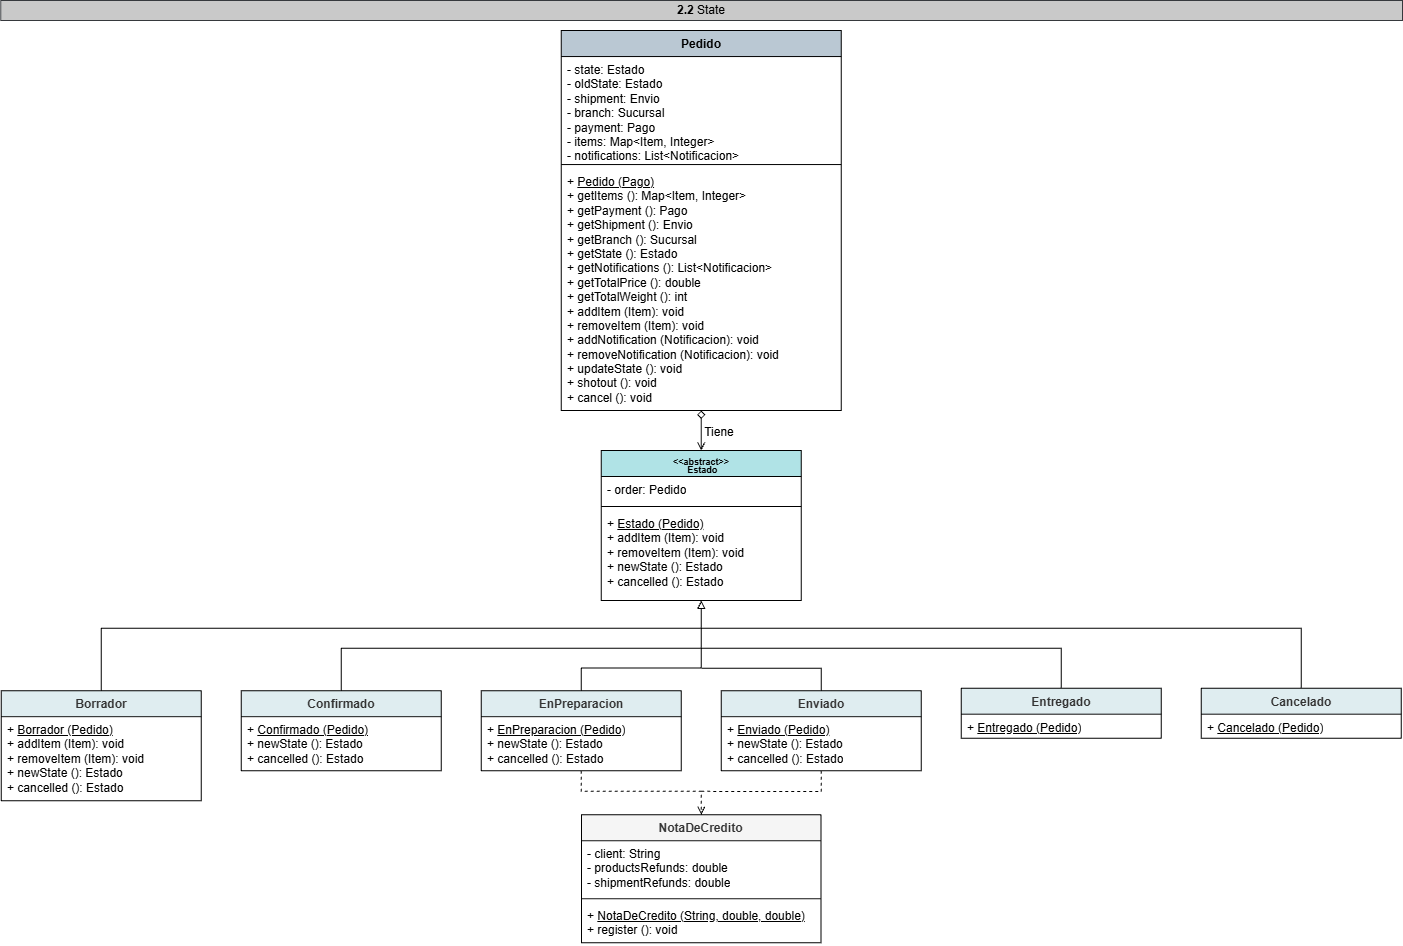

The diagram above was exported from draw.io. Its source (the exported page's mxGraphModel, read from the mxfile embedded in the PNG):
<mxGraphModel dx="1488" dy="782" grid="1" gridSize="10" guides="1" tooltips="1" connect="1" arrows="1" fold="1" page="1" pageScale="1" pageWidth="980" pageHeight="690" math="0" shadow="0">
  <root>
    <mxCell id="0" />
    <mxCell id="1" parent="0" />
    <mxCell id="K3dgZKgYsj9kUukLFIaP-205" parent="1" style="swimlane;fontStyle=1;align=center;verticalAlign=top;childLayout=stackLayout;horizontal=1;startSize=26;horizontalStack=0;resizeParent=1;resizeParentMax=0;resizeLast=0;collapsible=1;marginBottom=0;whiteSpace=wrap;html=1;fillColor=#bac8d3;strokeColor=default;" value="Pedido" vertex="1">
      <mxGeometry height="380" width="280" x="1378.75" y="636.05" as="geometry" />
    </mxCell>
    <mxCell id="K3dgZKgYsj9kUukLFIaP-206" parent="K3dgZKgYsj9kUukLFIaP-205" style="text;strokeColor=none;fillColor=none;align=left;verticalAlign=top;spacingLeft=4;spacingRight=4;overflow=hidden;rotatable=0;points=[[0,0.5],[1,0.5]];portConstraint=eastwest;whiteSpace=wrap;html=1;" value="- state: Estado&lt;div&gt;- oldState: Estado&lt;/div&gt;&lt;div&gt;- shipment: Envio&lt;/div&gt;&lt;div&gt;- branch: Sucursal&lt;br&gt;&lt;div&gt;- payment: Pago&lt;br&gt;&lt;div&gt;&lt;span style=&quot;background-color: transparent; color: light-dark(rgb(0, 0, 0), rgb(255, 255, 255));&quot;&gt;- items: Map&amp;lt;Item, Integer&amp;gt;&lt;/span&gt;&lt;div&gt;- notifications: List&amp;lt;Notificacion&amp;gt;&lt;/div&gt;&lt;/div&gt;&lt;/div&gt;&lt;/div&gt;" vertex="1">
      <mxGeometry height="104" width="280" y="26" as="geometry" />
    </mxCell>
    <mxCell id="K3dgZKgYsj9kUukLFIaP-207" parent="K3dgZKgYsj9kUukLFIaP-205" style="line;strokeWidth=1;fillColor=none;align=left;verticalAlign=middle;spacingTop=-1;spacingLeft=3;spacingRight=3;rotatable=0;labelPosition=right;points=[];portConstraint=eastwest;strokeColor=inherit;" value="" vertex="1">
      <mxGeometry height="8" width="280" y="130" as="geometry" />
    </mxCell>
    <mxCell id="K3dgZKgYsj9kUukLFIaP-208" parent="K3dgZKgYsj9kUukLFIaP-205" style="text;strokeColor=none;fillColor=none;align=left;verticalAlign=top;spacingLeft=4;spacingRight=4;overflow=hidden;rotatable=0;points=[[0,0.5],[1,0.5]];portConstraint=eastwest;whiteSpace=wrap;html=1;" value="+ &lt;u&gt;Pedido (Pago)&lt;/u&gt;&lt;div&gt;+ getItems (): Map&amp;lt;Item, Integer&amp;gt;&lt;/div&gt;&lt;div&gt;&lt;div&gt;+ getPayment (): Pago&lt;/div&gt;&lt;div&gt;+ getShipment (): Envio&lt;/div&gt;&lt;div&gt;+ getBranch (): Sucursal&lt;/div&gt;&lt;div&gt;+ getState (): Estado&lt;/div&gt;&lt;div&gt;+ getNotifications (): List&amp;lt;Notificacion&amp;gt;&lt;/div&gt;&lt;div&gt;+ getTotalPrice (): double&lt;/div&gt;&lt;div&gt;+ getTotalWeight (): int&lt;/div&gt;&lt;div&gt;+ addItem (Item): void&lt;/div&gt;&lt;div&gt;+ removeItem (Item): void&lt;/div&gt;&lt;div&gt;+ addNotification (Notificacion): void&lt;/div&gt;&lt;div&gt;+ removeNotification (Notificacion): void&lt;/div&gt;&lt;div&gt;+ updateState (): void&lt;/div&gt;&lt;div&gt;+ shotout (): void&lt;/div&gt;&lt;div&gt;+ cancel (): void&lt;/div&gt;&lt;div&gt;&lt;br&gt;&lt;/div&gt;&lt;div&gt;&lt;br&gt;&lt;/div&gt;&lt;/div&gt;" vertex="1">
      <mxGeometry height="242" width="280" y="138" as="geometry" />
    </mxCell>
    <mxCell id="K3dgZKgYsj9kUukLFIaP-209" parent="1" style="swimlane;fontStyle=1;align=center;verticalAlign=top;childLayout=stackLayout;horizontal=1;startSize=26;horizontalStack=0;resizeParent=1;resizeParentMax=0;resizeLast=0;collapsible=1;marginBottom=0;whiteSpace=wrap;html=1;fillColor=#b0e3e6;strokeColor=default;" value="&lt;div style=&quot;line-height: 70%;&quot;&gt;&lt;font style=&quot;font-size: 9px; line-height: 70%;&quot;&gt;&amp;lt;&amp;lt;abstract&amp;gt;&amp;gt;&lt;/font&gt;&lt;div&gt;&lt;font style=&quot;font-size: 9px; line-height: 70%;&quot;&gt;&amp;nbsp;Estado&lt;/font&gt;&lt;div&gt;&lt;/div&gt;&lt;/div&gt;&lt;/div&gt;" vertex="1">
      <mxGeometry height="150" width="200" x="1418.75" y="1056" as="geometry" />
    </mxCell>
    <mxCell id="K3dgZKgYsj9kUukLFIaP-210" parent="K3dgZKgYsj9kUukLFIaP-209" style="text;strokeColor=none;fillColor=none;align=left;verticalAlign=top;spacingLeft=4;spacingRight=4;overflow=hidden;rotatable=0;points=[[0,0.5],[1,0.5]];portConstraint=eastwest;whiteSpace=wrap;html=1;" value="- order: Pedido" vertex="1">
      <mxGeometry height="26" width="200" y="26" as="geometry" />
    </mxCell>
    <mxCell id="K3dgZKgYsj9kUukLFIaP-211" parent="K3dgZKgYsj9kUukLFIaP-209" style="line;strokeWidth=1;fillColor=none;align=left;verticalAlign=middle;spacingTop=-1;spacingLeft=3;spacingRight=3;rotatable=0;labelPosition=right;points=[];portConstraint=eastwest;strokeColor=inherit;" value="" vertex="1">
      <mxGeometry height="8" width="200" y="52" as="geometry" />
    </mxCell>
    <mxCell id="K3dgZKgYsj9kUukLFIaP-212" parent="K3dgZKgYsj9kUukLFIaP-209" style="text;strokeColor=none;fillColor=none;align=left;verticalAlign=top;spacingLeft=4;spacingRight=4;overflow=hidden;rotatable=0;points=[[0,0.5],[1,0.5]];portConstraint=eastwest;whiteSpace=wrap;html=1;" value="&lt;div&gt;+ &lt;u&gt;Estado (Pedido)&lt;/u&gt;&lt;/div&gt;&lt;div&gt;+ addItem (Item): void&lt;/div&gt;&lt;div&gt;+ removeItem (Item): void&amp;nbsp;&lt;/div&gt;&lt;div&gt;+ newState (): Estado&lt;/div&gt;&lt;div&gt;+ cancelled&lt;span style=&quot;background-color: transparent; color: light-dark(rgb(0, 0, 0), rgb(255, 255, 255));&quot;&gt;&amp;nbsp;(): Estado&lt;/span&gt;&lt;/div&gt;" vertex="1">
      <mxGeometry height="90" width="200" y="60" as="geometry" />
    </mxCell>
    <mxCell id="K3dgZKgYsj9kUukLFIaP-213" edge="1" parent="1" source="K3dgZKgYsj9kUukLFIaP-214" style="edgeStyle=orthogonalEdgeStyle;rounded=0;orthogonalLoop=1;jettySize=auto;html=1;endArrow=none;endFill=0;exitX=0.5;exitY=0;exitDx=0;exitDy=0;">
      <mxGeometry relative="1" as="geometry">
        <Array as="points">
          <mxPoint x="918.75" y="1233.7" />
          <mxPoint x="1158.75" y="1233.7" />
        </Array>
        <mxPoint x="962.2500000000009" y="1279.7273684210525" as="sourcePoint" />
        <mxPoint x="1518.75" y="1233.7" as="targetPoint" />
      </mxGeometry>
    </mxCell>
    <mxCell id="K3dgZKgYsj9kUukLFIaP-214" parent="1" style="swimlane;fontStyle=1;align=center;verticalAlign=top;childLayout=stackLayout;horizontal=1;startSize=26;horizontalStack=0;resizeParent=1;resizeParentMax=0;resizeLast=0;collapsible=1;marginBottom=0;whiteSpace=wrap;html=1;fillColor=#DFEDF0;strokeColor=default;fontColor=#333333;" value="Borrador&lt;div&gt;&lt;br&gt;&lt;/div&gt;" vertex="1">
      <mxGeometry height="110" width="200" x="818.75" y="1296.16" as="geometry" />
    </mxCell>
    <mxCell id="K3dgZKgYsj9kUukLFIaP-215" parent="K3dgZKgYsj9kUukLFIaP-214" style="text;strokeColor=none;fillColor=none;align=left;verticalAlign=top;spacingLeft=4;spacingRight=4;overflow=hidden;rotatable=0;points=[[0,0.5],[1,0.5]];portConstraint=eastwest;whiteSpace=wrap;html=1;" value="+ &lt;u&gt;Borrador (Pedido)&lt;/u&gt;&lt;div&gt;+ addItem (Item): void&lt;div&gt;+ removeItem (Item): void&lt;/div&gt;&lt;div&gt;+ newState&amp;nbsp;(): Estado&lt;/div&gt;&lt;/div&gt;&lt;div&gt;+ cancelled (): Estado&lt;/div&gt;" vertex="1">
      <mxGeometry height="84" width="200" y="26" as="geometry" />
    </mxCell>
    <mxCell id="K3dgZKgYsj9kUukLFIaP-216" edge="1" parent="1" source="K3dgZKgYsj9kUukLFIaP-217" style="edgeStyle=orthogonalEdgeStyle;rounded=0;orthogonalLoop=1;jettySize=auto;html=1;endArrow=none;endFill=0;exitX=0.5;exitY=0;exitDx=0;exitDy=0;">
      <mxGeometry relative="1" as="geometry">
        <Array as="points">
          <mxPoint x="1158.75" y="1253.7" />
          <mxPoint x="1518.75" y="1253.7" />
        </Array>
        <mxPoint x="1208.7520362200062" y="1364.161942138672" as="sourcePoint" />
        <mxPoint x="1528.75" y="1253.7" as="targetPoint" />
      </mxGeometry>
    </mxCell>
    <mxCell id="K3dgZKgYsj9kUukLFIaP-217" parent="1" style="swimlane;fontStyle=1;align=center;verticalAlign=top;childLayout=stackLayout;horizontal=1;startSize=26;horizontalStack=0;resizeParent=1;resizeParentMax=0;resizeLast=0;collapsible=1;marginBottom=0;whiteSpace=wrap;html=1;fillColor=#DFEDF0;strokeColor=default;fontColor=#333333;" value="Confirmado&lt;div&gt;&lt;br&gt;&lt;/div&gt;" vertex="1">
      <mxGeometry height="80" width="200" x="1058.75" y="1296.16" as="geometry" />
    </mxCell>
    <mxCell id="K3dgZKgYsj9kUukLFIaP-218" parent="K3dgZKgYsj9kUukLFIaP-217" style="text;strokeColor=none;fillColor=none;align=left;verticalAlign=top;spacingLeft=4;spacingRight=4;overflow=hidden;rotatable=0;points=[[0,0.5],[1,0.5]];portConstraint=eastwest;whiteSpace=wrap;html=1;" value="+ &lt;u&gt;Confirmado (Pedido)&lt;/u&gt;&lt;div&gt;&lt;div&gt;+ newState&amp;nbsp;(): Estado&lt;/div&gt;&lt;/div&gt;&lt;div&gt;+ cancelled&amp;nbsp;(): Estado&lt;/div&gt;" vertex="1">
      <mxGeometry height="54" width="200" y="26" as="geometry" />
    </mxCell>
    <mxCell id="K3dgZKgYsj9kUukLFIaP-219" edge="1" parent="1" source="K3dgZKgYsj9kUukLFIaP-221" style="edgeStyle=orthogonalEdgeStyle;rounded=0;orthogonalLoop=1;jettySize=auto;html=1;exitX=0.5;exitY=0;exitDx=0;exitDy=0;endArrow=none;endFill=0;">
      <mxGeometry relative="1" as="geometry">
        <Array as="points">
          <mxPoint x="1638.75" y="1273.7" />
          <mxPoint x="1518.75" y="1273.7" />
        </Array>
        <mxPoint x="1518.75" y="1273.7" as="targetPoint" />
      </mxGeometry>
    </mxCell>
    <mxCell id="K3dgZKgYsj9kUukLFIaP-220" edge="1" parent="1" source="K3dgZKgYsj9kUukLFIaP-221" style="edgeStyle=orthogonalEdgeStyle;rounded=0;orthogonalLoop=1;jettySize=auto;html=1;exitX=0.5;exitY=1;exitDx=0;exitDy=0;endArrow=none;endFill=0;dashed=1;">
      <mxGeometry relative="1" as="geometry">
        <Array as="points">
          <mxPoint x="1638.25" y="1396.87" />
        </Array>
        <mxPoint x="1518.25" y="1396.87" as="targetPoint" />
      </mxGeometry>
    </mxCell>
    <mxCell id="K3dgZKgYsj9kUukLFIaP-221" parent="1" style="swimlane;fontStyle=1;align=center;verticalAlign=top;childLayout=stackLayout;horizontal=1;startSize=26;horizontalStack=0;resizeParent=1;resizeParentMax=0;resizeLast=0;collapsible=1;marginBottom=0;whiteSpace=wrap;html=1;fillColor=#DFEDF0;strokeColor=default;fontColor=#333333;" value="Enviado" vertex="1">
      <mxGeometry height="80" width="200" x="1538.75" y="1296.16" as="geometry" />
    </mxCell>
    <mxCell id="K3dgZKgYsj9kUukLFIaP-222" parent="K3dgZKgYsj9kUukLFIaP-221" style="text;strokeColor=none;fillColor=none;align=left;verticalAlign=top;spacingLeft=4;spacingRight=4;overflow=hidden;rotatable=0;points=[[0,0.5],[1,0.5]];portConstraint=eastwest;whiteSpace=wrap;html=1;" value="+ &lt;u&gt;Enviado (Pedido)&lt;/u&gt;&lt;div&gt;+ newState&amp;nbsp;(): Estado&lt;/div&gt;&lt;div&gt;+ cancelled&amp;nbsp;(): Estado&lt;/div&gt;" vertex="1">
      <mxGeometry height="54" width="200" y="26" as="geometry" />
    </mxCell>
    <mxCell id="K3dgZKgYsj9kUukLFIaP-223" edge="1" parent="1" source="K3dgZKgYsj9kUukLFIaP-224" style="edgeStyle=orthogonalEdgeStyle;rounded=0;orthogonalLoop=1;jettySize=auto;html=1;endArrow=none;endFill=0;exitX=0.5;exitY=0;exitDx=0;exitDy=0;">
      <mxGeometry relative="1" as="geometry">
        <Array as="points">
          <mxPoint x="2118.75" y="1233.7" />
        </Array>
        <mxPoint x="1518.75" y="1233.7" as="targetPoint" />
      </mxGeometry>
    </mxCell>
    <mxCell id="K3dgZKgYsj9kUukLFIaP-224" parent="1" style="swimlane;fontStyle=1;align=center;verticalAlign=top;childLayout=stackLayout;horizontal=1;startSize=26;horizontalStack=0;resizeParent=1;resizeParentMax=0;resizeLast=0;collapsible=1;marginBottom=0;whiteSpace=wrap;html=1;fillColor=#DFEDF0;fontColor=#333333;strokeColor=default;" value="Cancelado&lt;div&gt;&lt;br&gt;&lt;/div&gt;" vertex="1">
      <mxGeometry height="50" width="200" x="2018.75" y="1293.7" as="geometry" />
    </mxCell>
    <mxCell id="K3dgZKgYsj9kUukLFIaP-225" parent="K3dgZKgYsj9kUukLFIaP-224" style="text;strokeColor=none;fillColor=none;align=left;verticalAlign=top;spacingLeft=4;spacingRight=4;overflow=hidden;rotatable=0;points=[[0,0.5],[1,0.5]];portConstraint=eastwest;whiteSpace=wrap;html=1;" value="&lt;div&gt;+ &lt;u&gt;Cancelado (Pedido)&lt;/u&gt;&lt;/div&gt;" vertex="1">
      <mxGeometry height="24" width="200" y="26" as="geometry" />
    </mxCell>
    <mxCell id="K3dgZKgYsj9kUukLFIaP-226" edge="1" parent="1" source="K3dgZKgYsj9kUukLFIaP-227" style="edgeStyle=orthogonalEdgeStyle;rounded=0;orthogonalLoop=1;jettySize=auto;html=1;exitX=0.5;exitY=0;exitDx=0;exitDy=0;endArrow=none;endFill=0;">
      <mxGeometry relative="1" as="geometry">
        <Array as="points">
          <mxPoint x="1878.75" y="1253.7" />
          <mxPoint x="1528.75" y="1253.7" />
        </Array>
        <mxPoint x="1528.75" y="1253.7" as="targetPoint" />
      </mxGeometry>
    </mxCell>
    <mxCell id="K3dgZKgYsj9kUukLFIaP-227" parent="1" style="swimlane;fontStyle=1;align=center;verticalAlign=top;childLayout=stackLayout;horizontal=1;startSize=26;horizontalStack=0;resizeParent=1;resizeParentMax=0;resizeLast=0;collapsible=1;marginBottom=0;whiteSpace=wrap;html=1;fillColor=#DFEDF0;strokeColor=default;fontColor=#333333;" value="Entregado" vertex="1">
      <mxGeometry height="50" width="200" x="1778.75" y="1293.7" as="geometry" />
    </mxCell>
    <mxCell id="K3dgZKgYsj9kUukLFIaP-228" parent="K3dgZKgYsj9kUukLFIaP-227" style="text;strokeColor=none;fillColor=none;align=left;verticalAlign=top;spacingLeft=4;spacingRight=4;overflow=hidden;rotatable=0;points=[[0,0.5],[1,0.5]];portConstraint=eastwest;whiteSpace=wrap;html=1;" value="+ &lt;u&gt;Entregado (Pedido)&lt;/u&gt;" vertex="1">
      <mxGeometry height="24" width="200" y="26" as="geometry" />
    </mxCell>
    <mxCell id="K3dgZKgYsj9kUukLFIaP-229" edge="1" parent="1" source="K3dgZKgYsj9kUukLFIaP-231" style="edgeStyle=orthogonalEdgeStyle;rounded=0;orthogonalLoop=1;jettySize=auto;html=1;exitX=0.5;exitY=0;exitDx=0;exitDy=0;entryX=0.5;entryY=1;entryDx=0;entryDy=0;entryPerimeter=0;endArrow=block;endFill=0;" target="K3dgZKgYsj9kUukLFIaP-212">
      <mxGeometry relative="1" as="geometry">
        <Array as="points">
          <mxPoint x="1399.25" y="1273.6200000000001" />
          <mxPoint x="1519.25" y="1273.6200000000001" />
        </Array>
        <mxPoint x="1518.75" y="1219.16" as="targetPoint" />
      </mxGeometry>
    </mxCell>
    <mxCell id="K3dgZKgYsj9kUukLFIaP-230" edge="1" parent="1" source="K3dgZKgYsj9kUukLFIaP-231" style="edgeStyle=orthogonalEdgeStyle;rounded=0;orthogonalLoop=1;jettySize=auto;html=1;exitX=0.5;exitY=1;exitDx=0;exitDy=0;entryX=0.5;entryY=0;entryDx=0;entryDy=0;endArrow=open;endFill=0;dashed=1;" target="K3dgZKgYsj9kUukLFIaP-251">
      <mxGeometry relative="1" as="geometry">
        <Array as="points">
          <mxPoint x="1398.25" y="1396.87" />
          <mxPoint x="1518.25" y="1396.87" />
        </Array>
      </mxGeometry>
    </mxCell>
    <mxCell id="K3dgZKgYsj9kUukLFIaP-231" parent="1" style="swimlane;fontStyle=1;align=center;verticalAlign=top;childLayout=stackLayout;horizontal=1;startSize=26;horizontalStack=0;resizeParent=1;resizeParentMax=0;resizeLast=0;collapsible=1;marginBottom=0;whiteSpace=wrap;html=1;fillColor=#DFEDF0;strokeColor=default;fontColor=#333333;" value="EnPreparacion" vertex="1">
      <mxGeometry height="80" width="200" x="1298.75" y="1296.16" as="geometry" />
    </mxCell>
    <mxCell id="K3dgZKgYsj9kUukLFIaP-232" parent="K3dgZKgYsj9kUukLFIaP-231" style="text;strokeColor=none;fillColor=none;align=left;verticalAlign=top;spacingLeft=4;spacingRight=4;overflow=hidden;rotatable=0;points=[[0,0.5],[1,0.5]];portConstraint=eastwest;whiteSpace=wrap;html=1;" value="+ &lt;u&gt;EnPreparacion (Pedido)&lt;/u&gt;&lt;div&gt;+ newState&amp;nbsp;(): Estado&lt;/div&gt;&lt;div&gt;+ cancelled&amp;nbsp;(): Estado&lt;/div&gt;" vertex="1">
      <mxGeometry height="54" width="200" y="26" as="geometry" />
    </mxCell>
    <mxCell id="K3dgZKgYsj9kUukLFIaP-233" parent="1" style="text;html=1;whiteSpace=wrap;strokeColor=#36393d;fillColor=#C9C9C9;align=center;verticalAlign=middle;rounded=0;" value="&lt;b&gt;2.2&lt;/b&gt; State" vertex="1">
      <mxGeometry height="20" width="1401.75" x="818.25" y="606" as="geometry" />
    </mxCell>
    <mxCell id="K3dgZKgYsj9kUukLFIaP-246" edge="1" parent="1" source="K3dgZKgYsj9kUukLFIaP-209" style="edgeStyle=orthogonalEdgeStyle;rounded=0;orthogonalLoop=1;jettySize=auto;html=1;exitX=0.5;exitY=0;exitDx=0;exitDy=0;entryX=0.5;entryY=1;entryDx=0;entryDy=0;entryPerimeter=0;endArrow=diamond;endFill=0;startArrow=open;startFill=0;" target="K3dgZKgYsj9kUukLFIaP-208">
      <mxGeometry relative="1" as="geometry" />
    </mxCell>
    <mxCell id="K3dgZKgYsj9kUukLFIaP-251" parent="1" style="swimlane;fontStyle=1;align=center;verticalAlign=top;childLayout=stackLayout;horizontal=1;startSize=26;horizontalStack=0;resizeParent=1;resizeParentMax=0;resizeLast=0;collapsible=1;marginBottom=0;whiteSpace=wrap;html=1;fillColor=#F5F5F5;strokeColor=default;fontColor=#333333;" value="NotaDeCredito" vertex="1">
      <mxGeometry height="128" width="239.5" x="1399" y="1420.23" as="geometry" />
    </mxCell>
    <mxCell id="K3dgZKgYsj9kUukLFIaP-252" parent="K3dgZKgYsj9kUukLFIaP-251" style="text;strokeColor=none;fillColor=none;align=left;verticalAlign=top;spacingLeft=4;spacingRight=4;overflow=hidden;rotatable=0;points=[[0,0.5],[1,0.5]];portConstraint=eastwest;whiteSpace=wrap;html=1;" value="- client: String&lt;div&gt;- productsRefunds: double&lt;/div&gt;&lt;div&gt;- shipmentRefunds: double&lt;/div&gt;" vertex="1">
      <mxGeometry height="54" width="239.5" y="26" as="geometry" />
    </mxCell>
    <mxCell id="K3dgZKgYsj9kUukLFIaP-253" parent="K3dgZKgYsj9kUukLFIaP-251" style="line;strokeWidth=1;fillColor=none;align=left;verticalAlign=middle;spacingTop=-1;spacingLeft=3;spacingRight=3;rotatable=0;labelPosition=right;points=[];portConstraint=eastwest;strokeColor=inherit;" value="" vertex="1">
      <mxGeometry height="8" width="239.5" y="80" as="geometry" />
    </mxCell>
    <mxCell id="K3dgZKgYsj9kUukLFIaP-254" parent="K3dgZKgYsj9kUukLFIaP-251" style="text;strokeColor=none;fillColor=none;align=left;verticalAlign=top;spacingLeft=4;spacingRight=4;overflow=hidden;rotatable=0;points=[[0,0.5],[1,0.5]];portConstraint=eastwest;whiteSpace=wrap;html=1;" value="+ &lt;u&gt;NotaDeCredito (String, double, double)&lt;/u&gt;&lt;div&gt;+ register (): void&lt;/div&gt;" vertex="1">
      <mxGeometry height="40" width="239.5" y="88" as="geometry" />
    </mxCell>
    <mxCell id="K3dgZKgYsj9kUukLFIaP-255" parent="1" style="text;html=1;whiteSpace=wrap;strokeColor=none;fillColor=none;align=center;verticalAlign=middle;rounded=0;" value="Tiene" vertex="1">
      <mxGeometry height="30" width="60" x="1507.25" y="1022.99" as="geometry" />
    </mxCell>
  </root>
</mxGraphModel>